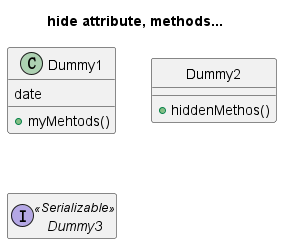

The diagram above was rendered by PlantUML. Its source (embedded in the PNG):
@startuml

title hide attribute, methods...

class Dummy1 {
    date
    +myMehtods()
}

class Dummy2 {
    +hiddenMethos()
}

interface Dummy3 <<Serializable>> {
    String Name
    Add()
}

' hide members
' show Dummy1 methods
' show Dummy1 attributes
hide Dummy1 methods
show members
' hide <<Serializable>> circle
' hide <<Serializable>> attributes
hide <<Serializable>> fields
hide <<Serializable>> methods
hide Dummy2 circle

@enduml